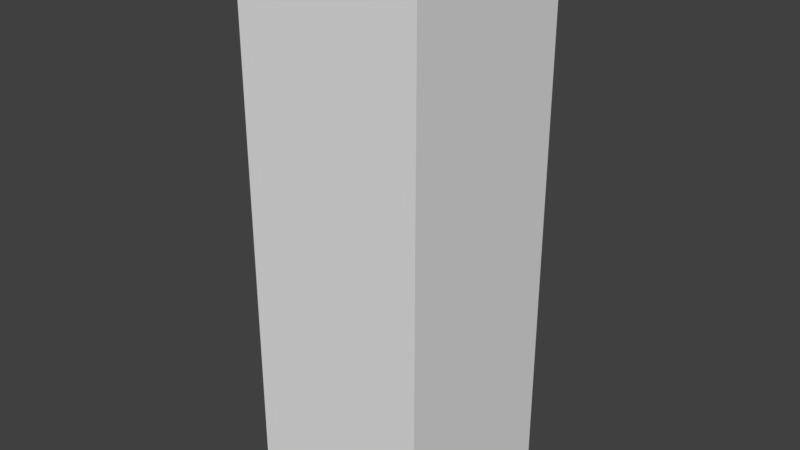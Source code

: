 # Source: Wall.blend  (saved by Blender 2.76.11; exported with 4.5.12 LTS)
import bpy
from mathutils import Matrix  # noqa: F401  (used for matrix-valued properties, if any)

bpy.ops.wm.read_factory_settings(use_empty=True)
scene = bpy.context.scene
scene.name = 'Scene'

# ---- collections
col_collection_1 = bpy.data.collections.new('Collection 1'); scene.collection.children.link(col_collection_1)

# ---- materials (node trees are filled in below, after node groups)
mat_material = bpy.data.materials.new('Material')
mat_material.alpha_threshold = 0.0
mat_material.use_transparent_shadow = False
mat_material.roughness = 0.5
mat_material.line_color = (0.0, 0.0, 0.0, 1.0)

# ---- material node trees

# ---- world
world_world = bpy.data.worlds.new('World'); scene.world = world_world
world_world.color = (0.05088, 0.05088, 0.05088)
world_world.use_sun_shadow = False
world_world.sun_shadow_jitter_overblur = 0.0
world_world.cycles.sampling_method = 'MANUAL'

# ---- meshes
me_cube = bpy.data.meshes.new('Cube')
me_cube.from_pydata([(1.0, 1.0, 0.0), (1.0, 0.0, 0.0), (0.0, 0.0, 0.0), (0.0, 1.0, 0.0), (1.0, 1.0, 3.0), (1.0, -5.96e-07, 3.0), (-2.384e-07, 3.576e-07, 3.0), (1.788e-07, 1.0, 3.0)], [], [(0, 1, 2, 3), (5, 4, 7, 6), (0, 4, 5, 1), (1, 5, 6, 2), (2, 6, 7, 3), (4, 0, 3, 7)])
_uv = me_cube.uv_layers.new(name='UVMap')
_uv.uv.foreach_set('vector', [0.0, 0.0, 1.0, 0.0, 1.0, 1.0, 0.0, 1.0, 0.005751, 0.9979, 0.005439, 0.9977, 0.00586, 0.9983, 0.00586, 0.9979, 0.00911, 0.9896, 0.01039, 0.9896, 0.01039, 0.9909, 0.00911, 0.9909, 0.00975, 0.9909, 0.0103, 0.9906, 0.009196, 0.99, 0.009196, 0.9906, 0.00911, 0.9896, 0.01039, 0.9896, 0.01039, 0.9909, 0.00911, 0.9909, 0.00975, 0.9909, 0.0103, 0.9906, 0.0103, 0.99, 0.00975, 0.9896])
me_cube.materials.append(mat_material)
me_cube.use_remesh_preserve_volume = False
me_cube.use_remesh_preserve_attributes = False
me_cube.use_mirror_vertex_groups = False
me_cube.update()

# ---- objects
ob_cube = bpy.data.objects.new('Cube', me_cube)

# ---- transforms, parenting, visibility, modifiers, constraints
ob_cube.location = (0.0, 0.0, 0.0)
ob_cube.lock_rotations_4d = False
ob_cube.empty_display_type = 'ARROWS'
ob_cube.lineart.crease_threshold = 0.0

# ---- collection membership
col_collection_1.objects.link(ob_cube)

# ---- scene / render settings (as saved in the file)
scene.frame_start = 1; scene.frame_end = 250; scene.frame_set(2)
scene.render.engine = 'BLENDER_EEVEE_NEXT'
scene.render.resolution_percentage = 50
scene.render.dither_intensity = 0.0
scene.cycles.use_denoising = False
scene.cycles.samples = 128
scene.cycles.sampling_pattern = 'TABULATED_SOBOL'
scene.cycles.light_sampling_threshold = 0.0
scene.cycles.use_adaptive_sampling = False
scene.cycles.use_light_tree = False
scene.cycles.blur_glossy = 0.0
scene.cycles.sample_clamp_indirect = 0.0
scene.view_settings.view_transform = 'Standard'
bpy.context.view_layer.update()

# ---- added for rendering (the .blend has no active camera and no usable light): camera, sun
cam_auto = bpy.data.cameras.new('AutoCamera')
cam_auto.lens = 50.0
cam_auto.sensor_width = 36.0
cam_auto.clip_end = 1000.0
ob_auto_camera = bpy.data.objects.new('AutoCamera', cam_auto)
scene.collection.objects.link(ob_auto_camera)
ob_auto_camera.location = (3.56862, -3.18235, 3.9549)
ob_auto_camera.rotation_euler = (1.09748, -7.21219e-08, 0.694738)
scene.camera = ob_auto_camera
light_auto_sun = bpy.data.lights.new('AutoSun', 'SUN')
light_auto_sun.energy = 3.0
light_auto_sun.angle = 0.0523599
ob_auto_sun = bpy.data.objects.new('AutoSun', light_auto_sun)
scene.collection.objects.link(ob_auto_sun)
ob_auto_sun.rotation_euler = (0.872665, 0.174533, 0.523599)
bpy.context.view_layer.update()
